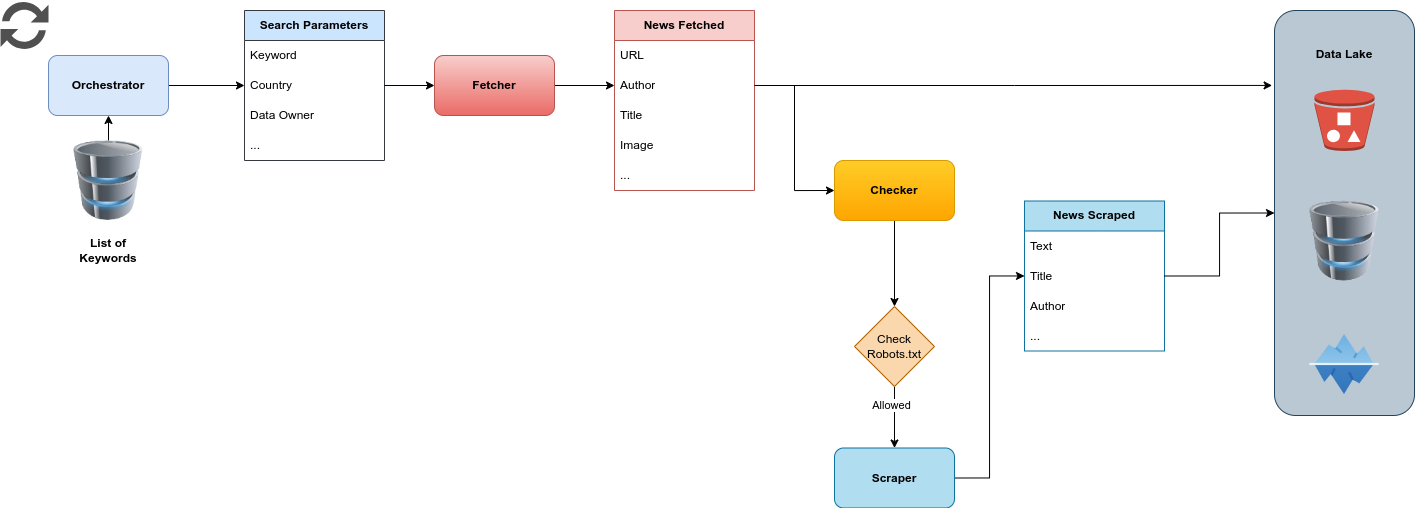

The diagram above was exported from draw.io. Its source (the exported page's mxGraphModel, read from the mxfile embedded in the PNG):
<mxGraphModel dx="2440" dy="1351" grid="1" gridSize="10" guides="1" tooltips="1" connect="1" arrows="1" fold="1" page="1" pageScale="1" pageWidth="1920" pageHeight="1200" math="0" shadow="0">
  <root>
    <mxCell id="0" />
    <mxCell id="1" parent="0" />
    <mxCell id="2" style="edgeStyle=orthogonalEdgeStyle;rounded=0;orthogonalLoop=1;jettySize=auto;html=1;exitX=1;exitY=0.5;exitDx=0;exitDy=0;entryX=-0.017;entryY=0.185;entryDx=0;entryDy=0;entryPerimeter=0;" edge="1" source="19" target="29" parent="1">
      <mxGeometry relative="1" as="geometry" />
    </mxCell>
    <mxCell id="3" style="edgeStyle=orthogonalEdgeStyle;rounded=0;orthogonalLoop=1;jettySize=auto;html=1;exitX=1;exitY=0.5;exitDx=0;exitDy=0;entryX=0;entryY=0.5;entryDx=0;entryDy=0;" edge="1" source="4" target="25" parent="1">
      <mxGeometry relative="1" as="geometry" />
    </mxCell>
    <mxCell id="4" value="Orchestrator" style="rounded=1;whiteSpace=wrap;html=1;fillColor=#dae8fc;strokeColor=#6c8ebf;fontStyle=1" vertex="1" parent="1">
      <mxGeometry x="74" y="265" width="120" height="60" as="geometry" />
    </mxCell>
    <mxCell id="5" value="" style="sketch=0;pointerEvents=1;shadow=0;dashed=0;html=1;strokeColor=none;labelPosition=center;verticalLabelPosition=bottom;verticalAlign=top;align=center;fillColor=#505050;shape=mxgraph.mscae.intune.update" vertex="1" parent="1">
      <mxGeometry x="26" y="210" width="48" height="50" as="geometry" />
    </mxCell>
    <mxCell id="6" style="edgeStyle=orthogonalEdgeStyle;rounded=0;orthogonalLoop=1;jettySize=auto;html=1;exitX=0.5;exitY=1;exitDx=0;exitDy=0;entryX=0.5;entryY=0;entryDx=0;entryDy=0;" edge="1" source="7" target="40" parent="1">
      <mxGeometry relative="1" as="geometry" />
    </mxCell>
    <mxCell id="7" value="Checker" style="rounded=1;whiteSpace=wrap;html=1;fillColor=#ffcd28;strokeColor=#d79b00;gradientColor=#ffa500;fontStyle=1" vertex="1" parent="1">
      <mxGeometry x="860" y="370" width="120" height="60" as="geometry" />
    </mxCell>
    <mxCell id="8" style="edgeStyle=orthogonalEdgeStyle;rounded=0;orthogonalLoop=1;jettySize=auto;html=1;exitX=1;exitY=0.5;exitDx=0;exitDy=0;entryX=0;entryY=0.5;entryDx=0;entryDy=0;" edge="1" source="9" target="19" parent="1">
      <mxGeometry relative="1" as="geometry" />
    </mxCell>
    <mxCell id="9" value="Fetcher" style="rounded=1;whiteSpace=wrap;html=1;fillColor=#f8cecc;strokeColor=#b85450;gradientColor=#ea6b66;fontStyle=1" vertex="1" parent="1">
      <mxGeometry x="460" y="265" width="120" height="60" as="geometry" />
    </mxCell>
    <mxCell id="10" style="edgeStyle=orthogonalEdgeStyle;rounded=0;orthogonalLoop=1;jettySize=auto;html=1;exitX=1;exitY=0.5;exitDx=0;exitDy=0;" edge="1" source="11" target="14" parent="1">
      <mxGeometry relative="1" as="geometry" />
    </mxCell>
    <mxCell id="11" value="Scraper" style="rounded=1;whiteSpace=wrap;html=1;fillColor=#b1ddf0;strokeColor=#10739e;fontStyle=1" vertex="1" parent="1">
      <mxGeometry x="860" y="657.5" width="120" height="60" as="geometry" />
    </mxCell>
    <mxCell id="12" value="News Scraped" style="swimlane;fontStyle=1;childLayout=stackLayout;horizontal=1;startSize=30;horizontalStack=0;resizeParent=1;resizeParentMax=0;resizeLast=0;collapsible=1;marginBottom=0;whiteSpace=wrap;html=1;fillColor=#b1ddf0;strokeColor=#10739e;" vertex="1" parent="1">
      <mxGeometry x="1050" y="410.5" width="140" height="150" as="geometry" />
    </mxCell>
    <mxCell id="13" value="Text" style="text;strokeColor=none;fillColor=none;align=left;verticalAlign=middle;spacingLeft=4;spacingRight=4;overflow=hidden;points=[[0,0.5],[1,0.5]];portConstraint=eastwest;rotatable=0;whiteSpace=wrap;html=1;" vertex="1" parent="12">
      <mxGeometry y="30" width="140" height="30" as="geometry" />
    </mxCell>
    <mxCell id="14" value="Title" style="text;strokeColor=none;fillColor=none;align=left;verticalAlign=middle;spacingLeft=4;spacingRight=4;overflow=hidden;points=[[0,0.5],[1,0.5]];portConstraint=eastwest;rotatable=0;whiteSpace=wrap;html=1;" vertex="1" parent="12">
      <mxGeometry y="60" width="140" height="30" as="geometry" />
    </mxCell>
    <mxCell id="15" value="Author" style="text;strokeColor=none;fillColor=none;align=left;verticalAlign=middle;spacingLeft=4;spacingRight=4;overflow=hidden;points=[[0,0.5],[1,0.5]];portConstraint=eastwest;rotatable=0;whiteSpace=wrap;html=1;" vertex="1" parent="12">
      <mxGeometry y="90" width="140" height="30" as="geometry" />
    </mxCell>
    <mxCell id="16" value="..." style="text;strokeColor=none;fillColor=none;align=left;verticalAlign=middle;spacingLeft=4;spacingRight=4;overflow=hidden;points=[[0,0.5],[1,0.5]];portConstraint=eastwest;rotatable=0;whiteSpace=wrap;html=1;" vertex="1" parent="12">
      <mxGeometry y="120" width="140" height="30" as="geometry" />
    </mxCell>
    <mxCell id="17" value="News Fetched" style="swimlane;fontStyle=1;childLayout=stackLayout;horizontal=1;startSize=30;horizontalStack=0;resizeParent=1;resizeParentMax=0;resizeLast=0;collapsible=1;marginBottom=0;whiteSpace=wrap;html=1;fillColor=#f8cecc;strokeColor=#b85450;" vertex="1" parent="1">
      <mxGeometry x="640" y="220" width="140" height="180" as="geometry" />
    </mxCell>
    <mxCell id="18" value="URL" style="text;strokeColor=none;fillColor=none;align=left;verticalAlign=middle;spacingLeft=4;spacingRight=4;overflow=hidden;points=[[0,0.5],[1,0.5]];portConstraint=eastwest;rotatable=0;whiteSpace=wrap;html=1;" vertex="1" parent="17">
      <mxGeometry y="30" width="140" height="30" as="geometry" />
    </mxCell>
    <mxCell id="19" value="Author" style="text;strokeColor=none;fillColor=none;align=left;verticalAlign=middle;spacingLeft=4;spacingRight=4;overflow=hidden;points=[[0,0.5],[1,0.5]];portConstraint=eastwest;rotatable=0;whiteSpace=wrap;html=1;" vertex="1" parent="17">
      <mxGeometry y="60" width="140" height="30" as="geometry" />
    </mxCell>
    <mxCell id="20" value="Title" style="text;strokeColor=none;fillColor=none;align=left;verticalAlign=middle;spacingLeft=4;spacingRight=4;overflow=hidden;points=[[0,0.5],[1,0.5]];portConstraint=eastwest;rotatable=0;whiteSpace=wrap;html=1;" vertex="1" parent="17">
      <mxGeometry y="90" width="140" height="30" as="geometry" />
    </mxCell>
    <mxCell id="21" value="Image" style="text;strokeColor=none;fillColor=none;align=left;verticalAlign=middle;spacingLeft=4;spacingRight=4;overflow=hidden;points=[[0,0.5],[1,0.5]];portConstraint=eastwest;rotatable=0;whiteSpace=wrap;html=1;" vertex="1" parent="17">
      <mxGeometry y="120" width="140" height="30" as="geometry" />
    </mxCell>
    <mxCell id="22" value="..." style="text;strokeColor=none;fillColor=none;align=left;verticalAlign=middle;spacingLeft=4;spacingRight=4;overflow=hidden;points=[[0,0.5],[1,0.5]];portConstraint=eastwest;rotatable=0;whiteSpace=wrap;html=1;" vertex="1" parent="17">
      <mxGeometry y="150" width="140" height="30" as="geometry" />
    </mxCell>
    <mxCell id="23" value="Search Parameters" style="swimlane;fontStyle=1;childLayout=stackLayout;horizontal=1;startSize=30;horizontalStack=0;resizeParent=1;resizeParentMax=0;resizeLast=0;collapsible=1;marginBottom=0;whiteSpace=wrap;html=1;fillColor=#cce5ff;strokeColor=#36393d;" vertex="1" parent="1">
      <mxGeometry x="270" y="220" width="140" height="150" as="geometry" />
    </mxCell>
    <mxCell id="24" value="Keyword" style="text;strokeColor=none;fillColor=none;align=left;verticalAlign=middle;spacingLeft=4;spacingRight=4;overflow=hidden;points=[[0,0.5],[1,0.5]];portConstraint=eastwest;rotatable=0;whiteSpace=wrap;html=1;" vertex="1" parent="23">
      <mxGeometry y="30" width="140" height="30" as="geometry" />
    </mxCell>
    <mxCell id="25" value="Country" style="text;strokeColor=none;fillColor=none;align=left;verticalAlign=middle;spacingLeft=4;spacingRight=4;overflow=hidden;points=[[0,0.5],[1,0.5]];portConstraint=eastwest;rotatable=0;whiteSpace=wrap;html=1;" vertex="1" parent="23">
      <mxGeometry y="60" width="140" height="30" as="geometry" />
    </mxCell>
    <mxCell id="26" value="Data Owner" style="text;strokeColor=none;fillColor=none;align=left;verticalAlign=middle;spacingLeft=4;spacingRight=4;overflow=hidden;points=[[0,0.5],[1,0.5]];portConstraint=eastwest;rotatable=0;whiteSpace=wrap;html=1;" vertex="1" parent="23">
      <mxGeometry y="90" width="140" height="30" as="geometry" />
    </mxCell>
    <mxCell id="27" value="..." style="text;strokeColor=none;fillColor=none;align=left;verticalAlign=middle;spacingLeft=4;spacingRight=4;overflow=hidden;points=[[0,0.5],[1,0.5]];portConstraint=eastwest;rotatable=0;whiteSpace=wrap;html=1;" vertex="1" parent="23">
      <mxGeometry y="120" width="140" height="30" as="geometry" />
    </mxCell>
    <mxCell id="28" style="edgeStyle=orthogonalEdgeStyle;rounded=0;orthogonalLoop=1;jettySize=auto;html=1;exitX=1;exitY=0.5;exitDx=0;exitDy=0;entryX=0;entryY=0.5;entryDx=0;entryDy=0;" edge="1" source="25" target="9" parent="1">
      <mxGeometry relative="1" as="geometry" />
    </mxCell>
    <mxCell id="29" value="" style="rounded=1;whiteSpace=wrap;html=1;fillColor=#bac8d3;strokeColor=#23445d;" vertex="1" parent="1">
      <mxGeometry x="1300" y="220" width="140" height="405" as="geometry" />
    </mxCell>
    <mxCell id="30" value="" style="outlineConnect=0;dashed=0;verticalLabelPosition=bottom;verticalAlign=top;align=center;html=1;shape=mxgraph.aws3.bucket_with_objects;fillColor=#E05243;gradientColor=none;" vertex="1" parent="1">
      <mxGeometry x="1340" y="299" width="60" height="61.5" as="geometry" />
    </mxCell>
    <mxCell id="31" value="" style="shape=image;html=1;verticalAlign=top;verticalLabelPosition=bottom;labelBackgroundColor=#ffffff;imageAspect=0;aspect=fixed;image=https://cdn4.iconfinder.com/data/icons/winter-255/64/Winter_Iceberg-128.png" vertex="1" parent="1">
      <mxGeometry x="1330" y="534" width="80" height="80" as="geometry" />
    </mxCell>
    <mxCell id="32" value="Data Lake" style="text;html=1;align=center;verticalAlign=middle;whiteSpace=wrap;rounded=0;fontStyle=1" vertex="1" parent="1">
      <mxGeometry x="1340" y="249" width="60" height="30" as="geometry" />
    </mxCell>
    <mxCell id="33" value="" style="image;html=1;image=img/lib/clip_art/computers/Database_128x128.png" vertex="1" parent="1">
      <mxGeometry x="1330" y="410.5" width="80" height="80" as="geometry" />
    </mxCell>
    <mxCell id="34" style="edgeStyle=orthogonalEdgeStyle;rounded=0;orthogonalLoop=1;jettySize=auto;html=1;exitX=0.5;exitY=0;exitDx=0;exitDy=0;entryX=0.5;entryY=1;entryDx=0;entryDy=0;" edge="1" source="35" target="4" parent="1">
      <mxGeometry relative="1" as="geometry" />
    </mxCell>
    <mxCell id="35" value="" style="image;html=1;image=img/lib/clip_art/computers/Database_128x128.png" vertex="1" parent="1">
      <mxGeometry x="94" y="350" width="80" height="80" as="geometry" />
    </mxCell>
    <mxCell id="36" value="List of Keywords" style="text;html=1;align=center;verticalAlign=middle;whiteSpace=wrap;rounded=0;fontStyle=1" vertex="1" parent="1">
      <mxGeometry x="104" y="445" width="60" height="30" as="geometry" />
    </mxCell>
    <mxCell id="37" style="edgeStyle=orthogonalEdgeStyle;rounded=0;orthogonalLoop=1;jettySize=auto;html=1;exitX=1;exitY=0.5;exitDx=0;exitDy=0;entryX=0;entryY=0.5;entryDx=0;entryDy=0;" edge="1" source="19" target="7" parent="1">
      <mxGeometry relative="1" as="geometry" />
    </mxCell>
    <mxCell id="38" style="edgeStyle=orthogonalEdgeStyle;rounded=0;orthogonalLoop=1;jettySize=auto;html=1;exitX=0.5;exitY=1;exitDx=0;exitDy=0;" edge="1" source="40" target="11" parent="1">
      <mxGeometry relative="1" as="geometry" />
    </mxCell>
    <mxCell id="39" value="Allowed" style="edgeLabel;html=1;align=center;verticalAlign=middle;resizable=0;points=[];" vertex="1" connectable="0" parent="38">
      <mxGeometry x="-0.3859" y="-4" relative="1" as="geometry">
        <mxPoint as="offset" />
      </mxGeometry>
    </mxCell>
    <mxCell id="40" value="Check Robots.txt" style="rhombus;whiteSpace=wrap;html=1;fillColor=#fad7ac;strokeColor=#b46504;" vertex="1" parent="1">
      <mxGeometry x="880" y="516" width="80" height="80" as="geometry" />
    </mxCell>
    <mxCell id="41" style="edgeStyle=orthogonalEdgeStyle;rounded=0;orthogonalLoop=1;jettySize=auto;html=1;exitX=1;exitY=0.5;exitDx=0;exitDy=0;entryX=0;entryY=0.5;entryDx=0;entryDy=0;" edge="1" source="14" target="29" parent="1">
      <mxGeometry relative="1" as="geometry" />
    </mxCell>
  </root>
</mxGraphModel>